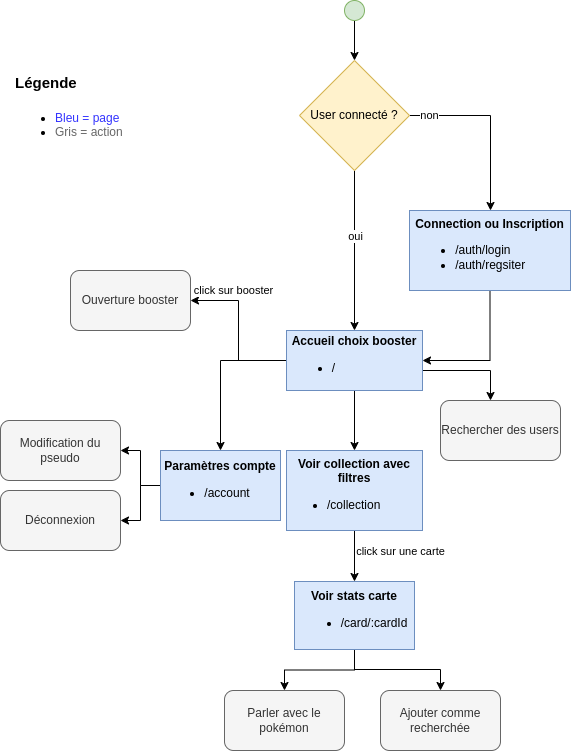

The diagram above was exported from draw.io. Its source (the exported page's mxGraphModel, read from the mxfile embedded in the PNG):
<mxGraphModel dx="1195" dy="1978" grid="1" gridSize="10" guides="1" tooltips="1" connect="1" arrows="1" fold="1" page="1" pageScale="1" pageWidth="827" pageHeight="1169" math="0" shadow="0">
  <root>
    <mxCell id="0" />
    <mxCell id="1" parent="0" />
    <mxCell id="_AU6K7st_uVQFZbXDByO-8" style="edgeStyle=orthogonalEdgeStyle;rounded=0;orthogonalLoop=1;jettySize=auto;html=1;entryX=1;entryY=0.5;entryDx=0;entryDy=0;" parent="1" source="_AU6K7st_uVQFZbXDByO-1" target="_AU6K7st_uVQFZbXDByO-5" edge="1">
      <mxGeometry relative="1" as="geometry" />
    </mxCell>
    <mxCell id="_AU6K7st_uVQFZbXDByO-1" value="&lt;b&gt;Connection ou Inscription&lt;br&gt;&lt;/b&gt;&lt;ul&gt;&lt;li style=&quot;text-align: left;&quot;&gt;/auth/login&lt;/li&gt;&lt;li style=&quot;text-align: left;&quot;&gt;/auth/regsiter&lt;/li&gt;&lt;/ul&gt;" style="rounded=0;whiteSpace=wrap;html=1;fillColor=#dae8fc;strokeColor=#6c8ebf;" parent="1" vertex="1">
      <mxGeometry x="469" y="180" width="161" height="80" as="geometry" />
    </mxCell>
    <mxCell id="_AU6K7st_uVQFZbXDByO-3" style="edgeStyle=orthogonalEdgeStyle;rounded=0;orthogonalLoop=1;jettySize=auto;html=1;entryX=0.5;entryY=0;entryDx=0;entryDy=0;" parent="1" source="_AU6K7st_uVQFZbXDByO-2" target="_AU6K7st_uVQFZbXDByO-1" edge="1">
      <mxGeometry relative="1" as="geometry">
        <Array as="points">
          <mxPoint x="550" y="85" />
          <mxPoint x="550" y="180" />
        </Array>
      </mxGeometry>
    </mxCell>
    <mxCell id="_AU6K7st_uVQFZbXDByO-4" value="non" style="edgeLabel;html=1;align=center;verticalAlign=middle;resizable=0;points=[];" parent="_AU6K7st_uVQFZbXDByO-3" vertex="1" connectable="0">
      <mxGeometry x="-0.7806" relative="1" as="geometry">
        <mxPoint as="offset" />
      </mxGeometry>
    </mxCell>
    <mxCell id="_AU6K7st_uVQFZbXDByO-6" style="edgeStyle=orthogonalEdgeStyle;rounded=0;orthogonalLoop=1;jettySize=auto;html=1;" parent="1" source="_AU6K7st_uVQFZbXDByO-2" target="_AU6K7st_uVQFZbXDByO-5" edge="1">
      <mxGeometry relative="1" as="geometry" />
    </mxCell>
    <mxCell id="_AU6K7st_uVQFZbXDByO-7" value="oui" style="edgeLabel;html=1;align=center;verticalAlign=middle;resizable=0;points=[];" parent="_AU6K7st_uVQFZbXDByO-6" vertex="1" connectable="0">
      <mxGeometry x="-0.175" y="1" relative="1" as="geometry">
        <mxPoint as="offset" />
      </mxGeometry>
    </mxCell>
    <mxCell id="_AU6K7st_uVQFZbXDByO-2" value="User connecté ?" style="rhombus;whiteSpace=wrap;html=1;fillColor=#fff2cc;strokeColor=#d6b656;" parent="1" vertex="1">
      <mxGeometry x="359" y="30" width="110" height="110" as="geometry" />
    </mxCell>
    <mxCell id="_AU6K7st_uVQFZbXDByO-12" style="edgeStyle=orthogonalEdgeStyle;rounded=0;orthogonalLoop=1;jettySize=auto;html=1;" parent="1" source="_AU6K7st_uVQFZbXDByO-5" target="_AU6K7st_uVQFZbXDByO-11" edge="1">
      <mxGeometry relative="1" as="geometry" />
    </mxCell>
    <mxCell id="_AU6K7st_uVQFZbXDByO-16" style="edgeStyle=orthogonalEdgeStyle;rounded=0;orthogonalLoop=1;jettySize=auto;html=1;" parent="1" source="_AU6K7st_uVQFZbXDByO-5" target="_AU6K7st_uVQFZbXDByO-15" edge="1">
      <mxGeometry relative="1" as="geometry">
        <Array as="points">
          <mxPoint x="550" y="340" />
        </Array>
      </mxGeometry>
    </mxCell>
    <mxCell id="_AU6K7st_uVQFZbXDByO-28" style="edgeStyle=orthogonalEdgeStyle;rounded=0;orthogonalLoop=1;jettySize=auto;html=1;entryX=1;entryY=0.5;entryDx=0;entryDy=0;" parent="1" source="_AU6K7st_uVQFZbXDByO-5" target="_AU6K7st_uVQFZbXDByO-27" edge="1">
      <mxGeometry relative="1" as="geometry" />
    </mxCell>
    <mxCell id="_AU6K7st_uVQFZbXDByO-34" value="click sur booster" style="edgeLabel;html=1;align=center;verticalAlign=middle;resizable=0;points=[];" parent="_AU6K7st_uVQFZbXDByO-28" vertex="1" connectable="0">
      <mxGeometry x="-0.7683" y="1" relative="1" as="geometry">
        <mxPoint x="-35" y="-71" as="offset" />
      </mxGeometry>
    </mxCell>
    <mxCell id="rAawY12WHn6F68koOuxc-1" style="edgeStyle=orthogonalEdgeStyle;rounded=0;orthogonalLoop=1;jettySize=auto;html=1;" edge="1" parent="1" source="_AU6K7st_uVQFZbXDByO-5" target="_AU6K7st_uVQFZbXDByO-13">
      <mxGeometry relative="1" as="geometry" />
    </mxCell>
    <mxCell id="_AU6K7st_uVQFZbXDByO-5" value="&lt;b&gt;Accueil choix booster&lt;br&gt;&lt;/b&gt;&lt;ul&gt;&lt;li style=&quot;text-align: left;&quot;&gt;/&lt;/li&gt;&lt;/ul&gt;" style="rounded=0;whiteSpace=wrap;html=1;fillColor=#dae8fc;strokeColor=#6c8ebf;" parent="1" vertex="1">
      <mxGeometry x="346" y="300" width="136" height="60" as="geometry" />
    </mxCell>
    <mxCell id="_AU6K7st_uVQFZbXDByO-10" style="edgeStyle=orthogonalEdgeStyle;rounded=0;orthogonalLoop=1;jettySize=auto;html=1;entryX=0.5;entryY=0;entryDx=0;entryDy=0;" parent="1" source="_AU6K7st_uVQFZbXDByO-9" target="_AU6K7st_uVQFZbXDByO-2" edge="1">
      <mxGeometry relative="1" as="geometry" />
    </mxCell>
    <mxCell id="_AU6K7st_uVQFZbXDByO-9" value="" style="ellipse;whiteSpace=wrap;html=1;aspect=fixed;fillColor=#d5e8d4;strokeColor=#82b366;" parent="1" vertex="1">
      <mxGeometry x="404" y="-30" width="20" height="20" as="geometry" />
    </mxCell>
    <mxCell id="_AU6K7st_uVQFZbXDByO-25" value="" style="edgeStyle=orthogonalEdgeStyle;rounded=0;orthogonalLoop=1;jettySize=auto;html=1;" parent="1" source="_AU6K7st_uVQFZbXDByO-11" target="_AU6K7st_uVQFZbXDByO-24" edge="1">
      <mxGeometry relative="1" as="geometry" />
    </mxCell>
    <mxCell id="_AU6K7st_uVQFZbXDByO-30" style="edgeStyle=orthogonalEdgeStyle;rounded=0;orthogonalLoop=1;jettySize=auto;html=1;entryX=1;entryY=0.5;entryDx=0;entryDy=0;" parent="1" source="_AU6K7st_uVQFZbXDByO-11" target="_AU6K7st_uVQFZbXDByO-29" edge="1">
      <mxGeometry relative="1" as="geometry" />
    </mxCell>
    <mxCell id="_AU6K7st_uVQFZbXDByO-11" value="&lt;b&gt;Paramètres compte&lt;/b&gt;&lt;br&gt;&lt;ul style=&quot;&quot;&gt;&lt;li style=&quot;text-align: left;&quot;&gt;/account&lt;/li&gt;&lt;/ul&gt;" style="rounded=0;whiteSpace=wrap;html=1;fillColor=#dae8fc;strokeColor=#6c8ebf;" parent="1" vertex="1">
      <mxGeometry x="220" y="420" width="120" height="70" as="geometry" />
    </mxCell>
    <mxCell id="_AU6K7st_uVQFZbXDByO-18" style="edgeStyle=orthogonalEdgeStyle;rounded=0;orthogonalLoop=1;jettySize=auto;html=1;" parent="1" source="_AU6K7st_uVQFZbXDByO-13" target="_AU6K7st_uVQFZbXDByO-17" edge="1">
      <mxGeometry relative="1" as="geometry" />
    </mxCell>
    <mxCell id="_AU6K7st_uVQFZbXDByO-20" value="click sur une carte" style="edgeLabel;html=1;align=center;verticalAlign=middle;resizable=0;points=[];" parent="_AU6K7st_uVQFZbXDByO-18" vertex="1" connectable="0">
      <mxGeometry x="-0.4328" y="-1" relative="1" as="geometry">
        <mxPoint x="47" y="6" as="offset" />
      </mxGeometry>
    </mxCell>
    <mxCell id="_AU6K7st_uVQFZbXDByO-13" value="&lt;b&gt;Voir collection avec filtres&lt;/b&gt;&lt;br&gt;&lt;ul style=&quot;&quot;&gt;&lt;li style=&quot;text-align: left;&quot;&gt;/collection&lt;/li&gt;&lt;/ul&gt;" style="rounded=0;whiteSpace=wrap;html=1;fillColor=#dae8fc;strokeColor=#6c8ebf;" parent="1" vertex="1">
      <mxGeometry x="346" y="420" width="136" height="80" as="geometry" />
    </mxCell>
    <mxCell id="_AU6K7st_uVQFZbXDByO-15" value="Rechercher des users" style="rounded=1;whiteSpace=wrap;html=1;fillColor=#f5f5f5;fontColor=#333333;strokeColor=#666666;" parent="1" vertex="1">
      <mxGeometry x="500" y="370" width="120" height="60" as="geometry" />
    </mxCell>
    <mxCell id="rAawY12WHn6F68koOuxc-2" style="edgeStyle=orthogonalEdgeStyle;rounded=0;orthogonalLoop=1;jettySize=auto;html=1;" edge="1" parent="1" source="_AU6K7st_uVQFZbXDByO-17" target="_AU6K7st_uVQFZbXDByO-22">
      <mxGeometry relative="1" as="geometry" />
    </mxCell>
    <mxCell id="rAawY12WHn6F68koOuxc-3" style="edgeStyle=orthogonalEdgeStyle;rounded=0;orthogonalLoop=1;jettySize=auto;html=1;" edge="1" parent="1" source="_AU6K7st_uVQFZbXDByO-17" target="_AU6K7st_uVQFZbXDByO-19">
      <mxGeometry relative="1" as="geometry">
        <Array as="points">
          <mxPoint x="414" y="639" />
          <mxPoint x="500" y="639" />
        </Array>
      </mxGeometry>
    </mxCell>
    <mxCell id="_AU6K7st_uVQFZbXDByO-17" value="&lt;b&gt;Voir stats carte&lt;/b&gt;&lt;br&gt;&lt;ul style=&quot;&quot;&gt;&lt;li style=&quot;text-align: left; border-color: var(--border-color);&quot;&gt;/card/:cardId&lt;/li&gt;&lt;/ul&gt;" style="rounded=0;whiteSpace=wrap;html=1;fillColor=#dae8fc;strokeColor=#6c8ebf;" parent="1" vertex="1">
      <mxGeometry x="354" y="551" width="120" height="68" as="geometry" />
    </mxCell>
    <mxCell id="_AU6K7st_uVQFZbXDByO-19" value="Ajouter comme recherchée" style="rounded=1;whiteSpace=wrap;html=1;fillColor=#f5f5f5;fontColor=#333333;strokeColor=#666666;" parent="1" vertex="1">
      <mxGeometry x="440" y="660" width="120" height="60" as="geometry" />
    </mxCell>
    <mxCell id="_AU6K7st_uVQFZbXDByO-22" value="Parler avec le pokémon" style="rounded=1;whiteSpace=wrap;html=1;fillColor=#f5f5f5;strokeColor=#666666;fontColor=#333333;" parent="1" vertex="1">
      <mxGeometry x="284" y="660" width="120" height="60" as="geometry" />
    </mxCell>
    <mxCell id="_AU6K7st_uVQFZbXDByO-24" value="Modification du pseudo" style="whiteSpace=wrap;html=1;rounded=1;fillColor=#f5f5f5;fontColor=#333333;strokeColor=#666666;" parent="1" vertex="1">
      <mxGeometry x="60" y="390" width="120" height="60" as="geometry" />
    </mxCell>
    <mxCell id="_AU6K7st_uVQFZbXDByO-27" value="Ouverture booster" style="whiteSpace=wrap;html=1;rounded=1;fillColor=#f5f5f5;fontColor=#333333;strokeColor=#666666;" parent="1" vertex="1">
      <mxGeometry x="130" y="240" width="120" height="60" as="geometry" />
    </mxCell>
    <mxCell id="_AU6K7st_uVQFZbXDByO-29" value="Déconnexion" style="whiteSpace=wrap;html=1;rounded=1;fillColor=#f5f5f5;fontColor=#333333;strokeColor=#666666;" parent="1" vertex="1">
      <mxGeometry x="60" y="460" width="120" height="60" as="geometry" />
    </mxCell>
    <mxCell id="_AU6K7st_uVQFZbXDByO-32" value="&lt;h1&gt;&lt;font style=&quot;font-size: 15px;&quot;&gt;Légende&lt;/font&gt;&lt;/h1&gt;&lt;p&gt;&lt;/p&gt;&lt;ul&gt;&lt;li&gt;&lt;font color=&quot;#3333ff&quot;&gt;Bleu = page&lt;/font&gt;&lt;/li&gt;&lt;li&gt;&lt;font color=&quot;#666666&quot;&gt;Gris = action&lt;/font&gt;&lt;/li&gt;&lt;/ul&gt;&lt;p&gt;&lt;/p&gt;" style="text;html=1;strokeColor=none;fillColor=none;spacing=5;spacingTop=-20;whiteSpace=wrap;overflow=hidden;rounded=0;" parent="1" vertex="1">
      <mxGeometry x="70" y="30" width="190" height="120" as="geometry" />
    </mxCell>
  </root>
</mxGraphModel>